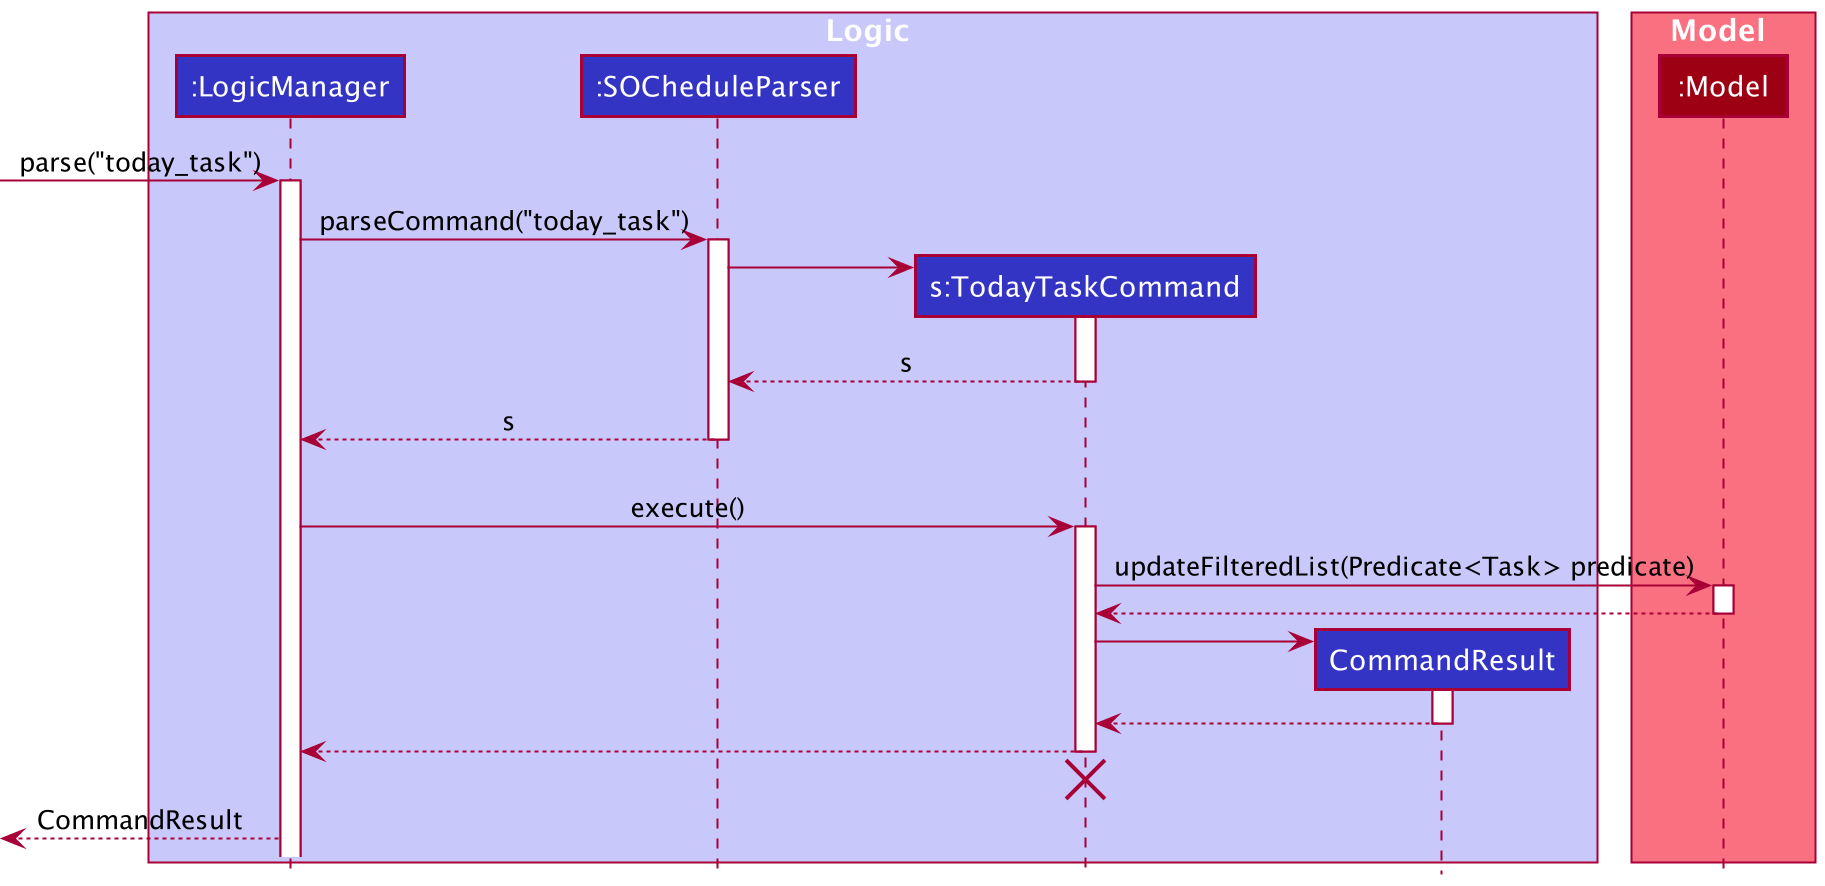

The diagram above was rendered by PlantUML. Its source (embedded in the PNG):
@startuml
!include style.puml

box Logic LOGIC_COLOR_T1
participant ":LogicManager" as LogicManager LOGIC_COLOR
participant ":SOCheduleParser" as SOCheduleParser LOGIC_COLOR
participant "s:TodayTaskCommand" as TodayTaskCommand LOGIC_COLOR
participant "CommandResult" as CommandResult LOGIC_COLOR
end box

box Model MODEL_COLOR_T1
participant ":Model" as Model MODEL_COLOR
end box

[-> LogicManager : parse("today_task")
activate LogicManager

LogicManager -> SOCheduleParser : parseCommand("today_task")
activate SOCheduleParser

create TodayTaskCommand
SOCheduleParser -> TodayTaskCommand
activate TodayTaskCommand

TodayTaskCommand --> SOCheduleParser : s
deactivate TodayTaskCommand

LogicManager <-- SOCheduleParser : s
deactivate SOCheduleParser
'Hidden arrow to position the destroy marker below the end of the activation bar.
SOCheduleParser -[hidden]->[

LogicManager -> TodayTaskCommand : execute()
activate TodayTaskCommand

TodayTaskCommand -> Model : updateFilteredList(Predicate<Task> predicate)
activate Model
TodayTaskCommand <-- Model
deactivate Model

create CommandResult
TodayTaskCommand -> CommandResult
activate CommandResult
TodayTaskCommand <-- CommandResult
deactivate CommandResult

LogicManager <-- TodayTaskCommand
deactivate TodayTaskCommand
'Hidden arrow to position the destroy marker below the end of the activation bar.
TodayTaskCommand -[hidden]->[
destroy TodayTaskCommand

[<-- LogicManager : CommandResult
@enduml